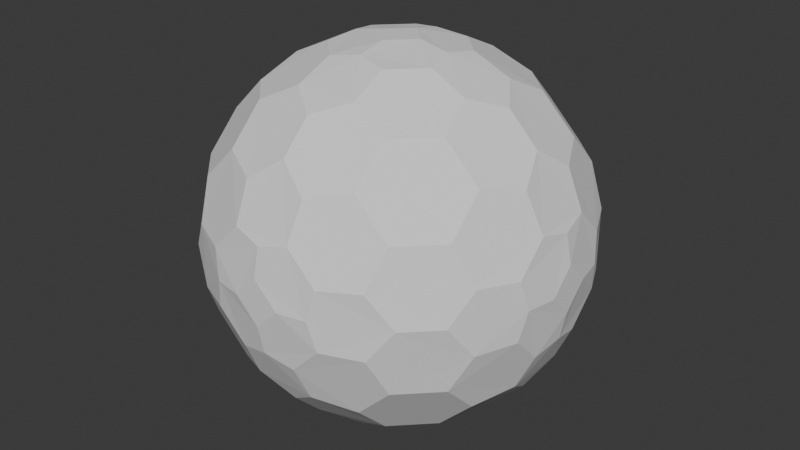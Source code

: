 # Source: Blitzball_Blender.blend  (saved by Blender 4.4.32; exported with 4.5.12 LTS)
import bpy
from mathutils import Matrix  # noqa: F401  (used for matrix-valued properties, if any)

bpy.ops.wm.read_factory_settings(use_empty=True)
scene = bpy.context.scene
scene.name = 'Scene'

# ---- collections
col_collection = bpy.data.collections.new('Collection'); scene.collection.children.link(col_collection)

# ---- world
world_world = bpy.data.worlds.new('World'); scene.world = world_world
world_world.use_nodes = True; world_world.node_tree.nodes.clear()
_N = world_world.node_tree.nodes; _L = world_world.node_tree.links
n0 = _N.new('ShaderNodeOutputWorld'); n0.name = 'World Output'; n0.location = (300, 300)
n1 = _N.new('ShaderNodeBackground'); n1.name = 'Background'; n1.location = (10, 300)
n1.inputs[0].default_value = (0.05088, 0.05088, 0.05088, 1.0)
_L.new(n1.outputs[0], n0.inputs[0])
n0.is_active_output = True
world_world.color = (0.05088, 0.05088, 0.05088)
world_world.sun_shadow_jitter_overblur = 0.0

# ---- meshes
me_gd_mesh = bpy.data.meshes.new('GD_mesh')
me_gd_mesh.from_pydata([(7.595e-18, 0.124, 0.9923), (1.682e-17, 0.2747, 0.9615), (3.825e-17, 0.6247, 0.7809), (4.781e-17, 0.7809, 0.6247), (5.888e-17, 0.9615, 0.2747), (6.076e-17, 0.9923, 0.124), (-0.124, 1.519e-17, 0.9923), (-0.2747, 3.364e-17, 0.9615), (-0.6247, 7.65e-17, 0.7809), (-0.7809, 9.563e-17, 0.6247), (-0.9615, 1.178e-16, 0.2747), (-0.9923, 1.215e-16, 0.124), (-2.278e-17, -0.124, 0.9923), (-5.047e-17, -0.2747, 0.9615), (-1.148e-16, -0.6247, 0.7809), (-1.434e-16, -0.7809, 0.6247), (-1.766e-16, -0.9615, 0.2747), (-1.823e-16, -0.9923, 0.124), (0.124, 0.0, 0.9923), (0.2747, 0.0, 0.9615), (0.6247, 0.0, 0.7809), (0.7809, 0.0, 0.6247), (0.9615, 0.0, 0.2747), (0.9923, 0.0, 0.124), (-0.124, 0.9923, 6.123e-17), (-0.2747, 0.9615, 6.123e-17), (-0.6247, 0.7809, 6.123e-17), (-0.7809, 0.6247, 6.123e-17), (-0.9615, 0.2747, 6.123e-17), (-0.9923, 0.124, 6.123e-17), (-0.9923, -0.124, 6.123e-17), (-0.9615, -0.2747, 6.123e-17), (-0.7809, -0.6247, 6.123e-17), (-0.6247, -0.7809, 6.123e-17), (-0.2747, -0.9615, 6.123e-17), (-0.124, -0.9923, 6.123e-17), (0.124, -0.9923, 6.123e-17), (0.2747, -0.9615, 6.123e-17), (0.6247, -0.7809, 6.123e-17), (0.7809, -0.6247, 6.123e-17), (0.9615, -0.2747, 6.123e-17), (0.9923, -0.124, 6.123e-17), (0.9923, 0.124, 6.123e-17), (0.9615, 0.2747, 6.123e-17), (0.7809, 0.6247, 6.123e-17), (0.6247, 0.7809, 6.123e-17), (0.2747, 0.9615, 6.123e-17), (0.124, 0.9923, 6.123e-17), (6.076e-17, 0.9923, -0.124), (5.888e-17, 0.9615, -0.2747), (4.781e-17, 0.7809, -0.6247), (3.825e-17, 0.6247, -0.7809), (1.682e-17, 0.2747, -0.9615), (7.595e-18, 0.124, -0.9923), (-0.9923, 1.215e-16, -0.124), (-0.9615, 1.178e-16, -0.2747), (-0.7809, 9.563e-17, -0.6247), (-0.6247, 7.65e-17, -0.7809), (-0.2747, 3.364e-17, -0.9615), (-0.124, 1.519e-17, -0.9923), (-1.823e-16, -0.9923, -0.124), (-1.766e-16, -0.9615, -0.2747), (-1.434e-16, -0.7809, -0.6247), (-1.148e-16, -0.6247, -0.7809), (-5.047e-17, -0.2747, -0.9615), (-2.278e-17, -0.124, -0.9923), (0.9923, 0.0, -0.124), (0.9615, 0.0, -0.2747), (0.7809, 0.0, -0.6247), (0.6247, 0.0, -0.7809), (0.2747, 0.0, -0.9615), (0.124, 0.0, -0.9923), (-0.1562, 0.3123, 0.937), (-0.3123, 0.1562, 0.937), (-0.169, 0.8452, 0.5071), (-0.3714, 0.7428, 0.5571), (-0.7428, 0.3714, 0.5571), (-0.8452, 0.169, 0.5071), (-0.169, 0.5071, 0.8452), (-0.3714, 0.5571, 0.7428), (-0.5071, 0.169, 0.8452), (-0.5571, 0.3714, 0.7428), (-0.1562, 0.937, 0.3123), (-0.3123, 0.937, 0.1562), (-0.5571, 0.7428, 0.3714), (-0.5071, 0.8452, 0.169), (-0.7428, 0.5571, 0.3714), (-0.8452, 0.5071, 0.169), (-0.937, 0.1562, 0.3123), (-0.937, 0.3123, 0.1562), (-0.3123, -0.1562, 0.937), (-0.1562, -0.3123, 0.937), (-0.8452, -0.169, 0.5071), (-0.7428, -0.3714, 0.5571), (-0.3714, -0.7428, 0.5571), (-0.169, -0.8452, 0.5071), (-0.5071, -0.169, 0.8452), (-0.5571, -0.3714, 0.7428), (-0.169, -0.5071, 0.8452), (-0.3714, -0.5571, 0.7428), (-0.937, -0.1562, 0.3123), (-0.937, -0.3123, 0.1562), (-0.7428, -0.5571, 0.3714), (-0.8452, -0.5071, 0.169), (-0.5571, -0.7428, 0.3714), (-0.5071, -0.8452, 0.169), (-0.1562, -0.937, 0.3123), (-0.3123, -0.937, 0.1562), (0.1562, -0.3123, 0.937), (0.3123, -0.1562, 0.937), (0.169, -0.8452, 0.5071), (0.3714, -0.7428, 0.5571), (0.7428, -0.3714, 0.5571), (0.8452, -0.169, 0.5071), (0.169, -0.5071, 0.8452), (0.3714, -0.5571, 0.7428), (0.5071, -0.169, 0.8452), (0.5571, -0.3714, 0.7428), (0.1562, -0.937, 0.3123), (0.3123, -0.937, 0.1562), (0.5571, -0.7428, 0.3714), (0.5071, -0.8452, 0.169), (0.7428, -0.5571, 0.3714), (0.8452, -0.5071, 0.169), (0.937, -0.1562, 0.3123), (0.937, -0.3123, 0.1562), (0.3123, 0.1562, 0.937), (0.1562, 0.3123, 0.937), (0.8452, 0.169, 0.5071), (0.7428, 0.3714, 0.5571), (0.3714, 0.7428, 0.5571), (0.169, 0.8452, 0.5071), (0.5071, 0.169, 0.8452), (0.5571, 0.3714, 0.7428), (0.169, 0.5071, 0.8452), (0.3714, 0.5571, 0.7428), (0.937, 0.1562, 0.3123), (0.937, 0.3123, 0.1562), (0.7428, 0.5571, 0.3714), (0.8452, 0.5071, 0.169), (0.5571, 0.7428, 0.3714), (0.5071, 0.8452, 0.169), (0.1562, 0.937, 0.3123), (0.3123, 0.937, 0.1562), (-0.3123, 0.937, -0.1562), (-0.1562, 0.937, -0.3123), (-0.8452, 0.5071, -0.169), (-0.7428, 0.5571, -0.3714), (-0.3714, 0.5571, -0.7428), (-0.169, 0.5071, -0.8452), (-0.5071, 0.8452, -0.169), (-0.5571, 0.7428, -0.3714), (-0.169, 0.8452, -0.5071), (-0.3714, 0.7428, -0.5571), (-0.937, 0.3123, -0.1562), (-0.937, 0.1562, -0.3123), (-0.7428, 0.3714, -0.5571), (-0.8452, 0.169, -0.5071), (-0.5571, 0.3714, -0.7428), (-0.5071, 0.169, -0.8452), (-0.1562, 0.3123, -0.937), (-0.3123, 0.1562, -0.937), (-0.937, -0.3123, -0.1562), (-0.937, -0.1562, -0.3123), (-0.5071, -0.8452, -0.169), (-0.5571, -0.7428, -0.3714), (-0.5571, -0.3714, -0.7428), (-0.5071, -0.169, -0.8452), (-0.8452, -0.5071, -0.169), (-0.7428, -0.5571, -0.3714), (-0.8452, -0.169, -0.5071), (-0.7428, -0.3714, -0.5571), (-0.3123, -0.937, -0.1562), (-0.1562, -0.937, -0.3123), (-0.3714, -0.7428, -0.5571), (-0.169, -0.8452, -0.5071), (-0.3714, -0.5571, -0.7428), (-0.169, -0.5071, -0.8452), (-0.3123, -0.1562, -0.937), (-0.1562, -0.3123, -0.937), (0.3123, -0.937, -0.1562), (0.1562, -0.937, -0.3123), (0.8452, -0.5071, -0.169), (0.7428, -0.5571, -0.3714), (0.3714, -0.5571, -0.7428), (0.169, -0.5071, -0.8452), (0.5071, -0.8452, -0.169), (0.5571, -0.7428, -0.3714), (0.169, -0.8452, -0.5071), (0.3714, -0.7428, -0.5571), (0.937, -0.3123, -0.1562), (0.937, -0.1562, -0.3123), (0.7428, -0.3714, -0.5571), (0.8452, -0.169, -0.5071), (0.5571, -0.3714, -0.7428), (0.5071, -0.169, -0.8452), (0.1562, -0.3123, -0.937), (0.3123, -0.1562, -0.937), (0.937, 0.3123, -0.1562), (0.937, 0.1562, -0.3123), (0.5071, 0.8452, -0.169), (0.5571, 0.7428, -0.3714), (0.5571, 0.3714, -0.7428), (0.5071, 0.169, -0.8452), (0.8452, 0.5071, -0.169), (0.7428, 0.5571, -0.3714), (0.8452, 0.169, -0.5071), (0.7428, 0.3714, -0.5571), (0.3123, 0.937, -0.1562), (0.1562, 0.937, -0.3123), (0.3714, 0.7428, -0.5571), (0.169, 0.8452, -0.5071), (0.3714, 0.5571, -0.7428), (0.169, 0.5071, -0.8452), (0.3123, 0.1562, -0.937), (0.1562, 0.3123, -0.937)], [], [(0, 6, 7, 73, 72, 1), (2, 78, 79, 75, 74, 3), (81, 79, 78, 72, 73, 80), (80, 8, 9, 77, 76, 81), (4, 82, 83, 25, 24, 5), (85, 83, 82, 74, 75, 84), (84, 86, 87, 27, 26, 85), (89, 87, 86, 76, 77, 88), (88, 10, 11, 29, 28, 89), (6, 12, 13, 91, 90, 7), (8, 96, 97, 93, 92, 9), (99, 97, 96, 90, 91, 98), (98, 14, 15, 95, 94, 99), (10, 100, 101, 31, 30, 11), (103, 101, 100, 92, 93, 102), (102, 104, 105, 33, 32, 103), (107, 105, 104, 94, 95, 106), (106, 16, 17, 35, 34, 107), (12, 18, 19, 109, 108, 13), (14, 114, 115, 111, 110, 15), (117, 115, 114, 108, 109, 116), (116, 20, 21, 113, 112, 117), (16, 118, 119, 37, 36, 17), (121, 119, 118, 110, 111, 120), (120, 122, 123, 39, 38, 121), (125, 123, 122, 112, 113, 124), (124, 22, 23, 41, 40, 125), (18, 0, 1, 127, 126, 19), (20, 132, 133, 129, 128, 21), (135, 133, 132, 126, 127, 134), (134, 2, 3, 131, 130, 135), (22, 136, 137, 43, 42, 23), (139, 137, 136, 128, 129, 138), (138, 140, 141, 45, 44, 139), (143, 141, 140, 130, 131, 142), (142, 4, 5, 47, 46, 143), (48, 24, 25, 144, 145, 49), (150, 26, 27, 146, 147, 151), (151, 153, 152, 145, 144, 150), (50, 152, 153, 148, 149, 51), (154, 28, 29, 54, 55, 155), (155, 157, 156, 147, 146, 154), (158, 156, 157, 56, 57, 159), (159, 161, 160, 149, 148, 158), (52, 160, 161, 58, 59, 53), (54, 30, 31, 162, 163, 55), (168, 32, 33, 164, 165, 169), (169, 171, 170, 163, 162, 168), (56, 170, 171, 166, 167, 57), (172, 34, 35, 60, 61, 173), (173, 175, 174, 165, 164, 172), (176, 174, 175, 62, 63, 177), (177, 179, 178, 167, 166, 176), (58, 178, 179, 64, 65, 59), (60, 36, 37, 180, 181, 61), (186, 38, 39, 182, 183, 187), (187, 189, 188, 181, 180, 186), (62, 188, 189, 184, 185, 63), (190, 40, 41, 66, 67, 191), (191, 193, 192, 183, 182, 190), (194, 192, 193, 68, 69, 195), (195, 197, 196, 185, 184, 194), (64, 196, 197, 70, 71, 65), (66, 42, 43, 198, 199, 67), (204, 44, 45, 200, 201, 205), (205, 207, 206, 199, 198, 204), (68, 206, 207, 202, 203, 69), (208, 46, 47, 48, 49, 209), (209, 211, 210, 201, 200, 208), (212, 210, 211, 50, 51, 213), (213, 215, 214, 203, 202, 212), (70, 214, 215, 52, 53, 71), (6, 0, 18, 12), (1, 72, 78, 2, 134, 127), (3, 74, 82, 4, 142, 131), (5, 24, 48, 47), (73, 7, 90, 96, 8, 80), (77, 9, 92, 100, 10, 88), (29, 11, 30, 54), (91, 13, 108, 114, 14, 98), (95, 15, 110, 118, 16, 106), (35, 17, 36, 60), (109, 19, 126, 132, 20, 116), (113, 21, 128, 136, 22, 124), (41, 23, 42, 66), (25, 83, 85, 26, 150, 144), (27, 87, 89, 28, 154, 146), (31, 101, 103, 32, 168, 162), (33, 105, 107, 34, 172, 164), (37, 119, 121, 38, 186, 180), (39, 123, 125, 40, 190, 182), (43, 137, 139, 44, 204, 198), (45, 141, 143, 46, 208, 200), (49, 145, 152, 50, 211, 209), (51, 149, 160, 52, 215, 213), (53, 59, 65, 71), (155, 55, 163, 170, 56, 157), (159, 57, 167, 178, 58, 161), (173, 61, 181, 188, 62, 175), (177, 63, 185, 196, 64, 179), (191, 67, 199, 206, 68, 193), (195, 69, 203, 214, 70, 197), (75, 79, 81, 76, 86, 84), (93, 97, 99, 94, 104, 102), (111, 115, 117, 112, 122, 120), (129, 133, 135, 130, 140, 138), (151, 147, 156, 158, 148, 153), (169, 165, 174, 176, 166, 171), (187, 183, 192, 194, 184, 189), (205, 201, 210, 212, 202, 207)])
me_gd_mesh.update()

# ---- objects
ob_gd_mesh = bpy.data.objects.new('GD_mesh', me_gd_mesh)

# ---- transforms, parenting, visibility, modifiers, constraints
ob_gd_mesh.location = (0.0, 0.0, 0.0)
ob_gd_mesh.scale = (0.08, 0.08, 0.08)

# ---- collection membership
col_collection.objects.link(ob_gd_mesh)

# ---- scene / render settings (as saved in the file)
scene.frame_start = 1; scene.frame_end = 250; scene.frame_set(1)
scene.render.engine = 'BLENDER_EEVEE_NEXT'
bpy.context.view_layer.update()

# ---- added for rendering (the .blend has no active camera and no usable light): camera, sun
cam_auto = bpy.data.cameras.new('AutoCamera')
cam_auto.lens = 50.0
cam_auto.sensor_width = 36.0
cam_auto.clip_end = 1000.0
ob_auto_camera = bpy.data.objects.new('AutoCamera', cam_auto)
scene.collection.objects.link(ob_auto_camera)
ob_auto_camera.location = (0.254426, -0.305311, 0.203541)
ob_auto_camera.rotation_euler = (1.09748, -7.21219e-08, 0.694738)
scene.camera = ob_auto_camera
light_auto_sun = bpy.data.lights.new('AutoSun', 'SUN')
light_auto_sun.energy = 3.0
light_auto_sun.angle = 0.0523599
ob_auto_sun = bpy.data.objects.new('AutoSun', light_auto_sun)
scene.collection.objects.link(ob_auto_sun)
ob_auto_sun.rotation_euler = (0.872665, 0.174533, 0.523599)
bpy.context.view_layer.update()
